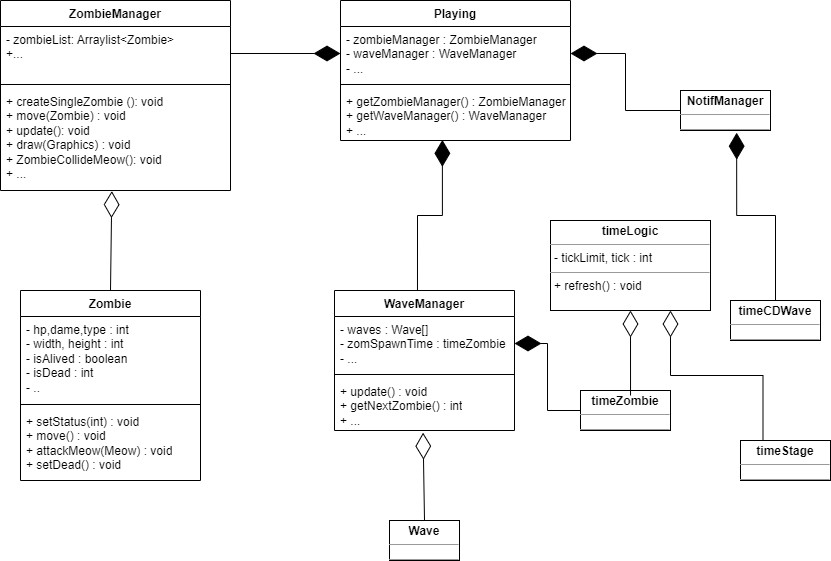

The diagram above was exported from draw.io. Its source (the exported page's mxGraphModel, read from the mxfile embedded in the PNG):
<mxGraphModel dx="1877" dy="557" grid="1" gridSize="10" guides="1" tooltips="1" connect="1" arrows="1" fold="1" page="1" pageScale="1" pageWidth="827" pageHeight="1169" math="0" shadow="0">
  <root>
    <mxCell id="WIyWlLk6GJQsqaUBKTNV-0" />
    <mxCell id="WIyWlLk6GJQsqaUBKTNV-1" parent="WIyWlLk6GJQsqaUBKTNV-0" />
    <mxCell id="6GdIte6WFr0RXkfYooKF-0" value="Playing" style="swimlane;fontStyle=1;align=center;verticalAlign=top;childLayout=stackLayout;horizontal=1;startSize=26;horizontalStack=0;resizeParent=1;resizeParentMax=0;resizeLast=0;collapsible=1;marginBottom=0;whiteSpace=wrap;html=1;" vertex="1" parent="WIyWlLk6GJQsqaUBKTNV-1">
      <mxGeometry x="330" y="140" width="230" height="140" as="geometry" />
    </mxCell>
    <mxCell id="6GdIte6WFr0RXkfYooKF-1" value="- zombieManager : ZombieManager&lt;br&gt;- waveManager : WaveManager&lt;br&gt;- ..." style="text;strokeColor=none;fillColor=none;align=left;verticalAlign=top;spacingLeft=4;spacingRight=4;overflow=hidden;rotatable=0;points=[[0,0.5],[1,0.5]];portConstraint=eastwest;whiteSpace=wrap;html=1;" vertex="1" parent="6GdIte6WFr0RXkfYooKF-0">
      <mxGeometry y="26" width="230" height="54" as="geometry" />
    </mxCell>
    <mxCell id="6GdIte6WFr0RXkfYooKF-2" value="" style="line;strokeWidth=1;fillColor=none;align=left;verticalAlign=middle;spacingTop=-1;spacingLeft=3;spacingRight=3;rotatable=0;labelPosition=right;points=[];portConstraint=eastwest;strokeColor=inherit;" vertex="1" parent="6GdIte6WFr0RXkfYooKF-0">
      <mxGeometry y="80" width="230" height="8" as="geometry" />
    </mxCell>
    <mxCell id="6GdIte6WFr0RXkfYooKF-3" value="+ getZombieManager() : ZombieManager&lt;br&gt;+ getWaveManager() : WaveManager&lt;br&gt;+ ..." style="text;strokeColor=none;fillColor=none;align=left;verticalAlign=top;spacingLeft=4;spacingRight=4;overflow=hidden;rotatable=0;points=[[0,0.5],[1,0.5]];portConstraint=eastwest;whiteSpace=wrap;html=1;" vertex="1" parent="6GdIte6WFr0RXkfYooKF-0">
      <mxGeometry y="88" width="230" height="52" as="geometry" />
    </mxCell>
    <mxCell id="6GdIte6WFr0RXkfYooKF-4" value="ZombieManager" style="swimlane;fontStyle=1;align=center;verticalAlign=top;childLayout=stackLayout;horizontal=1;startSize=26;horizontalStack=0;resizeParent=1;resizeParentMax=0;resizeLast=0;collapsible=1;marginBottom=0;whiteSpace=wrap;html=1;" vertex="1" parent="WIyWlLk6GJQsqaUBKTNV-1">
      <mxGeometry x="-10" y="140" width="230" height="190" as="geometry" />
    </mxCell>
    <mxCell id="6GdIte6WFr0RXkfYooKF-5" value="- zombieList: Arraylist&amp;lt;Zombie&amp;gt;&lt;br&gt;+..." style="text;strokeColor=none;fillColor=none;align=left;verticalAlign=top;spacingLeft=4;spacingRight=4;overflow=hidden;rotatable=0;points=[[0,0.5],[1,0.5]];portConstraint=eastwest;whiteSpace=wrap;html=1;" vertex="1" parent="6GdIte6WFr0RXkfYooKF-4">
      <mxGeometry y="26" width="230" height="54" as="geometry" />
    </mxCell>
    <mxCell id="6GdIte6WFr0RXkfYooKF-6" value="" style="line;strokeWidth=1;fillColor=none;align=left;verticalAlign=middle;spacingTop=-1;spacingLeft=3;spacingRight=3;rotatable=0;labelPosition=right;points=[];portConstraint=eastwest;strokeColor=inherit;" vertex="1" parent="6GdIte6WFr0RXkfYooKF-4">
      <mxGeometry y="80" width="230" height="8" as="geometry" />
    </mxCell>
    <mxCell id="6GdIte6WFr0RXkfYooKF-7" value="+&amp;nbsp;createSingleZombie (): void&lt;br style=&quot;border-color: var(--border-color);&quot;&gt;+ move(Zombie) : void&lt;br style=&quot;border-color: var(--border-color);&quot;&gt;+ update(): void&lt;br style=&quot;border-color: var(--border-color);&quot;&gt;+ draw(Graphics) : void&lt;br style=&quot;border-color: var(--border-color);&quot;&gt;+ ZombieCollideMeow(): void&lt;br style=&quot;border-color: var(--border-color);&quot;&gt;+ ..." style="text;strokeColor=none;fillColor=none;align=left;verticalAlign=top;spacingLeft=4;spacingRight=4;overflow=hidden;rotatable=0;points=[[0,0.5],[1,0.5]];portConstraint=eastwest;whiteSpace=wrap;html=1;" vertex="1" parent="6GdIte6WFr0RXkfYooKF-4">
      <mxGeometry y="88" width="230" height="102" as="geometry" />
    </mxCell>
    <mxCell id="6GdIte6WFr0RXkfYooKF-12" value="Zombie" style="swimlane;fontStyle=1;align=center;verticalAlign=top;childLayout=stackLayout;horizontal=1;startSize=26;horizontalStack=0;resizeParent=1;resizeParentMax=0;resizeLast=0;collapsible=1;marginBottom=0;whiteSpace=wrap;html=1;" vertex="1" parent="WIyWlLk6GJQsqaUBKTNV-1">
      <mxGeometry x="10" y="430" width="180" height="190" as="geometry" />
    </mxCell>
    <mxCell id="6GdIte6WFr0RXkfYooKF-13" value="- hp,dame,type : int&lt;br&gt;- width, height&lt;span style=&quot;background-color: initial;&quot;&gt;&amp;nbsp;: int&lt;/span&gt;&lt;br&gt;- isAlived : boolean&lt;br&gt;- isDead : int&lt;br&gt;- .." style="text;strokeColor=none;fillColor=none;align=left;verticalAlign=top;spacingLeft=4;spacingRight=4;overflow=hidden;rotatable=0;points=[[0,0.5],[1,0.5]];portConstraint=eastwest;whiteSpace=wrap;html=1;" vertex="1" parent="6GdIte6WFr0RXkfYooKF-12">
      <mxGeometry y="26" width="180" height="84" as="geometry" />
    </mxCell>
    <mxCell id="6GdIte6WFr0RXkfYooKF-14" value="" style="line;strokeWidth=1;fillColor=none;align=left;verticalAlign=middle;spacingTop=-1;spacingLeft=3;spacingRight=3;rotatable=0;labelPosition=right;points=[];portConstraint=eastwest;strokeColor=inherit;" vertex="1" parent="6GdIte6WFr0RXkfYooKF-12">
      <mxGeometry y="110" width="180" height="8" as="geometry" />
    </mxCell>
    <mxCell id="6GdIte6WFr0RXkfYooKF-15" value="+ setStatus(int) : void&lt;br&gt;+ move() : void&lt;br&gt;+ attackMeow(Meow) : void&lt;br&gt;+ setDead() : void" style="text;strokeColor=none;fillColor=none;align=left;verticalAlign=top;spacingLeft=4;spacingRight=4;overflow=hidden;rotatable=0;points=[[0,0.5],[1,0.5]];portConstraint=eastwest;whiteSpace=wrap;html=1;" vertex="1" parent="6GdIte6WFr0RXkfYooKF-12">
      <mxGeometry y="118" width="180" height="72" as="geometry" />
    </mxCell>
    <mxCell id="6GdIte6WFr0RXkfYooKF-16" value="WaveManager" style="swimlane;fontStyle=1;align=center;verticalAlign=top;childLayout=stackLayout;horizontal=1;startSize=26;horizontalStack=0;resizeParent=1;resizeParentMax=0;resizeLast=0;collapsible=1;marginBottom=0;whiteSpace=wrap;html=1;" vertex="1" parent="WIyWlLk6GJQsqaUBKTNV-1">
      <mxGeometry x="324" y="430" width="180" height="140" as="geometry" />
    </mxCell>
    <mxCell id="6GdIte6WFr0RXkfYooKF-17" value="- waves : Wave[]&lt;br&gt;- zomSpawnTime : timeZombie&lt;br&gt;- ..." style="text;strokeColor=none;fillColor=none;align=left;verticalAlign=top;spacingLeft=4;spacingRight=4;overflow=hidden;rotatable=0;points=[[0,0.5],[1,0.5]];portConstraint=eastwest;whiteSpace=wrap;html=1;" vertex="1" parent="6GdIte6WFr0RXkfYooKF-16">
      <mxGeometry y="26" width="180" height="54" as="geometry" />
    </mxCell>
    <mxCell id="6GdIte6WFr0RXkfYooKF-18" value="" style="line;strokeWidth=1;fillColor=none;align=left;verticalAlign=middle;spacingTop=-1;spacingLeft=3;spacingRight=3;rotatable=0;labelPosition=right;points=[];portConstraint=eastwest;strokeColor=inherit;" vertex="1" parent="6GdIte6WFr0RXkfYooKF-16">
      <mxGeometry y="80" width="180" height="8" as="geometry" />
    </mxCell>
    <mxCell id="6GdIte6WFr0RXkfYooKF-19" value="+ update() : void&lt;br&gt;+ getNextZombie() : int&lt;br&gt;+ ..." style="text;strokeColor=none;fillColor=none;align=left;verticalAlign=top;spacingLeft=4;spacingRight=4;overflow=hidden;rotatable=0;points=[[0,0.5],[1,0.5]];portConstraint=eastwest;whiteSpace=wrap;html=1;" vertex="1" parent="6GdIte6WFr0RXkfYooKF-16">
      <mxGeometry y="88" width="180" height="52" as="geometry" />
    </mxCell>
    <mxCell id="6GdIte6WFr0RXkfYooKF-20" value="&lt;p style=&quot;margin:0px;margin-top:4px;text-align:center;&quot;&gt;&lt;b&gt;Wave&lt;/b&gt;&lt;/p&gt;&lt;hr size=&quot;1&quot;&gt;&lt;div style=&quot;height:2px;&quot;&gt;&lt;/div&gt;&lt;hr size=&quot;1&quot;&gt;&lt;div style=&quot;height:2px;&quot;&gt;&lt;/div&gt;" style="verticalAlign=top;align=left;overflow=fill;fontSize=12;fontFamily=Helvetica;html=1;whiteSpace=wrap;" vertex="1" parent="WIyWlLk6GJQsqaUBKTNV-1">
      <mxGeometry x="379" y="660" width="70" height="40" as="geometry" />
    </mxCell>
    <mxCell id="6GdIte6WFr0RXkfYooKF-21" value="&lt;p style=&quot;margin:0px;margin-top:4px;text-align:center;&quot;&gt;&lt;b&gt;timeLogic&lt;/b&gt;&lt;/p&gt;&lt;hr size=&quot;1&quot;&gt;&lt;p style=&quot;margin:0px;margin-left:4px;&quot;&gt;- tickLimit, tick : int&lt;/p&gt;&lt;hr size=&quot;1&quot;&gt;&lt;p style=&quot;margin:0px;margin-left:4px;&quot;&gt;+ refresh() : void&lt;/p&gt;" style="verticalAlign=top;align=left;overflow=fill;fontSize=12;fontFamily=Helvetica;html=1;whiteSpace=wrap;" vertex="1" parent="WIyWlLk6GJQsqaUBKTNV-1">
      <mxGeometry x="540" y="360" width="160" height="90" as="geometry" />
    </mxCell>
    <mxCell id="6GdIte6WFr0RXkfYooKF-22" value="&lt;p style=&quot;margin:0px;margin-top:4px;text-align:center;&quot;&gt;&lt;b&gt;NotifManager&lt;/b&gt;&lt;/p&gt;&lt;hr size=&quot;1&quot;&gt;&lt;div style=&quot;height:2px;&quot;&gt;&lt;/div&gt;&lt;hr size=&quot;1&quot;&gt;&lt;div style=&quot;height:2px;&quot;&gt;&lt;/div&gt;" style="verticalAlign=top;align=left;overflow=fill;fontSize=12;fontFamily=Helvetica;html=1;whiteSpace=wrap;" vertex="1" parent="WIyWlLk6GJQsqaUBKTNV-1">
      <mxGeometry x="670" y="230" width="90" height="40" as="geometry" />
    </mxCell>
    <mxCell id="6GdIte6WFr0RXkfYooKF-23" value="&lt;p style=&quot;margin:0px;margin-top:4px;text-align:center;&quot;&gt;&lt;b&gt;timeCDWave&lt;/b&gt;&lt;/p&gt;&lt;hr size=&quot;1&quot;&gt;&lt;div style=&quot;height:2px;&quot;&gt;&lt;/div&gt;&lt;hr size=&quot;1&quot;&gt;&lt;div style=&quot;height:2px;&quot;&gt;&lt;/div&gt;" style="verticalAlign=top;align=left;overflow=fill;fontSize=12;fontFamily=Helvetica;html=1;whiteSpace=wrap;" vertex="1" parent="WIyWlLk6GJQsqaUBKTNV-1">
      <mxGeometry x="720" y="440" width="90" height="40" as="geometry" />
    </mxCell>
    <mxCell id="6GdIte6WFr0RXkfYooKF-24" value="&lt;p style=&quot;margin:0px;margin-top:4px;text-align:center;&quot;&gt;&lt;b&gt;timeZombie&lt;/b&gt;&lt;/p&gt;&lt;hr size=&quot;1&quot;&gt;&lt;div style=&quot;height:2px;&quot;&gt;&lt;/div&gt;&lt;hr size=&quot;1&quot;&gt;&lt;div style=&quot;height:2px;&quot;&gt;&lt;/div&gt;" style="verticalAlign=top;align=left;overflow=fill;fontSize=12;fontFamily=Helvetica;html=1;whiteSpace=wrap;" vertex="1" parent="WIyWlLk6GJQsqaUBKTNV-1">
      <mxGeometry x="570" y="530" width="90" height="40" as="geometry" />
    </mxCell>
    <mxCell id="6GdIte6WFr0RXkfYooKF-25" value="&lt;p style=&quot;margin:0px;margin-top:4px;text-align:center;&quot;&gt;&lt;b&gt;timeStage&lt;/b&gt;&lt;/p&gt;&lt;hr size=&quot;1&quot;&gt;&lt;div style=&quot;height:2px;&quot;&gt;&lt;/div&gt;&lt;hr size=&quot;1&quot;&gt;&lt;div style=&quot;height:2px;&quot;&gt;&lt;/div&gt;" style="verticalAlign=top;align=left;overflow=fill;fontSize=12;fontFamily=Helvetica;html=1;whiteSpace=wrap;" vertex="1" parent="WIyWlLk6GJQsqaUBKTNV-1">
      <mxGeometry x="730" y="580" width="90" height="40" as="geometry" />
    </mxCell>
    <mxCell id="6GdIte6WFr0RXkfYooKF-28" value="" style="endArrow=diamondThin;endFill=1;endSize=24;html=1;rounded=0;entryX=0;entryY=0.5;entryDx=0;entryDy=0;" edge="1" parent="WIyWlLk6GJQsqaUBKTNV-1" source="6GdIte6WFr0RXkfYooKF-5" target="6GdIte6WFr0RXkfYooKF-1">
      <mxGeometry width="160" relative="1" as="geometry">
        <mxPoint x="310" y="440" as="sourcePoint" />
        <mxPoint x="320" y="200" as="targetPoint" />
      </mxGeometry>
    </mxCell>
    <mxCell id="6GdIte6WFr0RXkfYooKF-30" value="" style="endArrow=diamondThin;endFill=1;endSize=24;html=1;rounded=0;entryX=1;entryY=0.5;entryDx=0;entryDy=0;exitX=0;exitY=0.5;exitDx=0;exitDy=0;edgeStyle=orthogonalEdgeStyle;" edge="1" parent="WIyWlLk6GJQsqaUBKTNV-1" source="6GdIte6WFr0RXkfYooKF-24" target="6GdIte6WFr0RXkfYooKF-17">
      <mxGeometry width="160" relative="1" as="geometry">
        <mxPoint x="470" y="640" as="sourcePoint" />
        <mxPoint x="580" y="640" as="targetPoint" />
      </mxGeometry>
    </mxCell>
    <mxCell id="6GdIte6WFr0RXkfYooKF-31" value="" style="endArrow=diamondThin;endFill=1;endSize=24;html=1;rounded=0;entryX=0.443;entryY=0.988;entryDx=0;entryDy=0;entryPerimeter=0;exitX=0.461;exitY=-0.001;exitDx=0;exitDy=0;exitPerimeter=0;edgeStyle=orthogonalEdgeStyle;" edge="1" parent="WIyWlLk6GJQsqaUBKTNV-1" source="6GdIte6WFr0RXkfYooKF-16" target="6GdIte6WFr0RXkfYooKF-3">
      <mxGeometry width="160" relative="1" as="geometry">
        <mxPoint x="220" y="340" as="sourcePoint" />
        <mxPoint x="330" y="340" as="targetPoint" />
      </mxGeometry>
    </mxCell>
    <mxCell id="6GdIte6WFr0RXkfYooKF-32" value="" style="endArrow=diamondThin;endFill=1;endSize=24;html=1;rounded=0;entryX=0.624;entryY=1.055;entryDx=0;entryDy=0;entryPerimeter=0;exitX=0.5;exitY=0;exitDx=0;exitDy=0;edgeStyle=orthogonalEdgeStyle;" edge="1" parent="WIyWlLk6GJQsqaUBKTNV-1" source="6GdIte6WFr0RXkfYooKF-23" target="6GdIte6WFr0RXkfYooKF-22">
      <mxGeometry width="160" relative="1" as="geometry">
        <mxPoint x="350" y="330" as="sourcePoint" />
        <mxPoint x="460" y="330" as="targetPoint" />
      </mxGeometry>
    </mxCell>
    <mxCell id="6GdIte6WFr0RXkfYooKF-33" value="" style="endArrow=diamondThin;endFill=1;endSize=24;html=1;rounded=0;entryX=1;entryY=0.5;entryDx=0;entryDy=0;exitX=0;exitY=0.5;exitDx=0;exitDy=0;edgeStyle=orthogonalEdgeStyle;" edge="1" parent="WIyWlLk6GJQsqaUBKTNV-1" source="6GdIte6WFr0RXkfYooKF-22" target="6GdIte6WFr0RXkfYooKF-1">
      <mxGeometry width="160" relative="1" as="geometry">
        <mxPoint x="394" y="340" as="sourcePoint" />
        <mxPoint x="504" y="340" as="targetPoint" />
      </mxGeometry>
    </mxCell>
    <mxCell id="6GdIte6WFr0RXkfYooKF-36" value="" style="endArrow=diamondThin;endFill=0;endSize=24;html=1;rounded=0;entryX=0.492;entryY=1.042;entryDx=0;entryDy=0;entryPerimeter=0;exitX=0.5;exitY=0;exitDx=0;exitDy=0;" edge="1" parent="WIyWlLk6GJQsqaUBKTNV-1" source="6GdIte6WFr0RXkfYooKF-20" target="6GdIte6WFr0RXkfYooKF-19">
      <mxGeometry width="160" relative="1" as="geometry">
        <mxPoint x="310" y="440" as="sourcePoint" />
        <mxPoint x="470" y="440" as="targetPoint" />
      </mxGeometry>
    </mxCell>
    <mxCell id="6GdIte6WFr0RXkfYooKF-37" value="" style="endArrow=diamondThin;endFill=0;endSize=24;html=1;rounded=0;entryX=0.484;entryY=1.006;entryDx=0;entryDy=0;entryPerimeter=0;exitX=0.5;exitY=0;exitDx=0;exitDy=0;" edge="1" parent="WIyWlLk6GJQsqaUBKTNV-1" source="6GdIte6WFr0RXkfYooKF-12" target="6GdIte6WFr0RXkfYooKF-7">
      <mxGeometry width="160" relative="1" as="geometry">
        <mxPoint x="91" y="418" as="sourcePoint" />
        <mxPoint x="90" y="330" as="targetPoint" />
      </mxGeometry>
    </mxCell>
    <mxCell id="6GdIte6WFr0RXkfYooKF-38" value="" style="endArrow=diamondThin;endFill=0;endSize=24;html=1;rounded=0;entryX=0.5;entryY=1;entryDx=0;entryDy=0;exitX=0.556;exitY=0.125;exitDx=0;exitDy=0;exitPerimeter=0;" edge="1" parent="WIyWlLk6GJQsqaUBKTNV-1" source="6GdIte6WFr0RXkfYooKF-24" target="6GdIte6WFr0RXkfYooKF-21">
      <mxGeometry width="160" relative="1" as="geometry">
        <mxPoint x="611" y="538" as="sourcePoint" />
        <mxPoint x="610" y="450" as="targetPoint" />
      </mxGeometry>
    </mxCell>
    <mxCell id="6GdIte6WFr0RXkfYooKF-40" value="" style="endArrow=diamondThin;endFill=0;endSize=24;html=1;rounded=0;entryX=0.75;entryY=1;entryDx=0;entryDy=0;exitX=0.25;exitY=0;exitDx=0;exitDy=0;edgeStyle=orthogonalEdgeStyle;" edge="1" parent="WIyWlLk6GJQsqaUBKTNV-1" source="6GdIte6WFr0RXkfYooKF-25" target="6GdIte6WFr0RXkfYooKF-21">
      <mxGeometry width="160" relative="1" as="geometry">
        <mxPoint x="715.5" y="598" as="sourcePoint" />
        <mxPoint x="714.5" y="510" as="targetPoint" />
      </mxGeometry>
    </mxCell>
  </root>
</mxGraphModel>